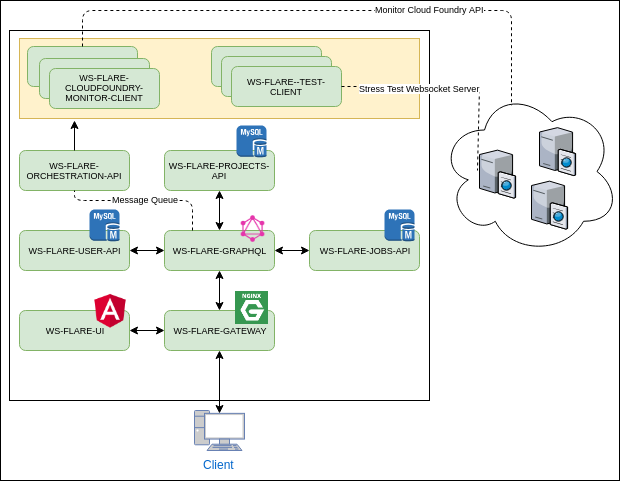

The diagram above was exported from draw.io. Its source (the exported page's mxGraphModel, read from the mxfile embedded in the PNG):
<mxGraphModel dx="1007" dy="510" grid="1" gridSize="10" guides="1" tooltips="1" connect="1" arrows="1" fold="1" page="1" pageScale="1" pageWidth="850" pageHeight="1100" math="0" shadow="0">
  <root>
    <mxCell id="0" />
    <mxCell id="1" parent="0" />
    <mxCell id="S8SFjlzVj_BBTWUE7yB--1" value="" style="rounded=0;whiteSpace=wrap;html=1;" vertex="1" parent="1">
      <mxGeometry x="41" y="10" width="619" height="480" as="geometry" />
    </mxCell>
    <mxCell id="S8SFjlzVj_BBTWUE7yB--9" value="" style="rounded=0;whiteSpace=wrap;html=1;fontSize=9;" vertex="1" parent="1">
      <mxGeometry x="50" y="40" width="420" height="370" as="geometry" />
    </mxCell>
    <mxCell id="S8SFjlzVj_BBTWUE7yB--2" value="WS-FLARE-UI&lt;font style=&quot;font-size: 9px&quot;&gt;&lt;br style=&quot;font-size: 9px&quot;&gt;&lt;/font&gt;" style="rounded=1;whiteSpace=wrap;html=1;fontSize=9;fillColor=#d5e8d4;strokeColor=#82b366;" vertex="1" parent="1">
      <mxGeometry x="60" y="320" width="110" height="40" as="geometry" />
    </mxCell>
    <mxCell id="S8SFjlzVj_BBTWUE7yB--3" value="WS-FLARE-USER-API&lt;font style=&quot;font-size: 9px;&quot;&gt;&lt;br style=&quot;font-size: 9px;&quot;&gt;&lt;/font&gt;" style="rounded=1;whiteSpace=wrap;html=1;fontSize=9;fillColor=#d5e8d4;strokeColor=#82b366;" vertex="1" parent="1">
      <mxGeometry x="60" y="240" width="110" height="40" as="geometry" />
    </mxCell>
    <mxCell id="S8SFjlzVj_BBTWUE7yB--4" value="WS-FLARE-PROJECTS-API&lt;font style=&quot;font-size: 9px&quot;&gt;&lt;br style=&quot;font-size: 9px&quot;&gt;&lt;/font&gt;" style="rounded=1;whiteSpace=wrap;html=1;fontSize=9;fillColor=#d5e8d4;strokeColor=#82b366;" vertex="1" parent="1">
      <mxGeometry x="205" y="160" width="110" height="40" as="geometry" />
    </mxCell>
    <mxCell id="S8SFjlzVj_BBTWUE7yB--5" value="WS-FLARE-GRAPHQL&lt;font style=&quot;font-size: 9px&quot;&gt;&lt;br style=&quot;font-size: 9px&quot;&gt;&lt;/font&gt;" style="rounded=1;whiteSpace=wrap;html=1;fontSize=9;fillColor=#d5e8d4;strokeColor=#82b366;" vertex="1" parent="1">
      <mxGeometry x="205" y="240" width="110" height="40" as="geometry" />
    </mxCell>
    <mxCell id="S8SFjlzVj_BBTWUE7yB--6" value="WS-FLARE-ORCHESTRATION-API&lt;font style=&quot;font-size: 9px&quot;&gt;&lt;br style=&quot;font-size: 9px&quot;&gt;&lt;/font&gt;" style="rounded=1;whiteSpace=wrap;html=1;fontSize=9;fillColor=#d5e8d4;strokeColor=#82b366;" vertex="1" parent="1">
      <mxGeometry x="60" y="160" width="110" height="40" as="geometry" />
    </mxCell>
    <mxCell id="S8SFjlzVj_BBTWUE7yB--7" value="WS-FLARE-JOBS-API&lt;font style=&quot;font-size: 9px&quot;&gt;&lt;br style=&quot;font-size: 9px&quot;&gt;&lt;/font&gt;" style="rounded=1;whiteSpace=wrap;html=1;fontSize=9;fillColor=#d5e8d4;strokeColor=#82b366;" vertex="1" parent="1">
      <mxGeometry x="350" y="240" width="110" height="40" as="geometry" />
    </mxCell>
    <mxCell id="S8SFjlzVj_BBTWUE7yB--8" value="WS-FLARE-GATEWAY&lt;font style=&quot;font-size: 9px&quot;&gt;&lt;br style=&quot;font-size: 9px&quot;&gt;&lt;/font&gt;" style="rounded=1;whiteSpace=wrap;html=1;fontSize=9;fillColor=#d5e8d4;strokeColor=#82b366;" vertex="1" parent="1">
      <mxGeometry x="205" y="320" width="110" height="40" as="geometry" />
    </mxCell>
    <mxCell id="S8SFjlzVj_BBTWUE7yB--11" value="" style="endArrow=classic;startArrow=classic;html=1;fontSize=9;entryX=0.5;entryY=1;entryDx=0;entryDy=0;exitX=0.5;exitY=0;exitDx=0;exitDy=0;" edge="1" parent="1" source="S8SFjlzVj_BBTWUE7yB--8" target="S8SFjlzVj_BBTWUE7yB--5">
      <mxGeometry width="50" height="50" relative="1" as="geometry">
        <mxPoint x="220" y="380" as="sourcePoint" />
        <mxPoint x="270" y="330" as="targetPoint" />
      </mxGeometry>
    </mxCell>
    <mxCell id="S8SFjlzVj_BBTWUE7yB--12" value="" style="endArrow=classic;startArrow=classic;html=1;fontSize=9;exitX=1;exitY=0.5;exitDx=0;exitDy=0;entryX=0;entryY=0.5;entryDx=0;entryDy=0;" edge="1" parent="1" source="S8SFjlzVj_BBTWUE7yB--2" target="S8SFjlzVj_BBTWUE7yB--8">
      <mxGeometry width="50" height="50" relative="1" as="geometry">
        <mxPoint x="300" y="260" as="sourcePoint" />
        <mxPoint x="350" y="210" as="targetPoint" />
      </mxGeometry>
    </mxCell>
    <mxCell id="S8SFjlzVj_BBTWUE7yB--13" value="Client" style="fontColor=#0066CC;verticalAlign=top;verticalLabelPosition=bottom;labelPosition=center;align=center;html=1;outlineConnect=0;fillColor=#CCCCCC;strokeColor=#6881B3;gradientColor=none;gradientDirection=north;strokeWidth=2;shape=mxgraph.networks.pc;" vertex="1" parent="1">
      <mxGeometry x="235" y="420" width="50" height="40" as="geometry" />
    </mxCell>
    <mxCell id="S8SFjlzVj_BBTWUE7yB--14" value="" style="endArrow=classic;startArrow=classic;html=1;fontSize=9;exitX=0.5;exitY=0.07;exitDx=0;exitDy=0;exitPerimeter=0;entryX=0.5;entryY=1;entryDx=0;entryDy=0;" edge="1" parent="1" source="S8SFjlzVj_BBTWUE7yB--13" target="S8SFjlzVj_BBTWUE7yB--8">
      <mxGeometry width="50" height="50" relative="1" as="geometry">
        <mxPoint x="360" y="460" as="sourcePoint" />
        <mxPoint x="410" y="410" as="targetPoint" />
      </mxGeometry>
    </mxCell>
    <mxCell id="S8SFjlzVj_BBTWUE7yB--15" value="" style="endArrow=classic;startArrow=classic;html=1;fontSize=9;exitX=1;exitY=0.5;exitDx=0;exitDy=0;entryX=0;entryY=0.5;entryDx=0;entryDy=0;" edge="1" parent="1" source="S8SFjlzVj_BBTWUE7yB--3" target="S8SFjlzVj_BBTWUE7yB--5">
      <mxGeometry width="50" height="50" relative="1" as="geometry">
        <mxPoint x="210" y="330" as="sourcePoint" />
        <mxPoint x="210" y="270" as="targetPoint" />
      </mxGeometry>
    </mxCell>
    <mxCell id="S8SFjlzVj_BBTWUE7yB--16" value="" style="endArrow=classic;startArrow=classic;html=1;fontSize=9;exitX=1;exitY=0.5;exitDx=0;exitDy=0;entryX=0;entryY=0.5;entryDx=0;entryDy=0;" edge="1" parent="1" source="S8SFjlzVj_BBTWUE7yB--5" target="S8SFjlzVj_BBTWUE7yB--7">
      <mxGeometry width="50" height="50" relative="1" as="geometry">
        <mxPoint x="280" y="210" as="sourcePoint" />
        <mxPoint x="330" y="160" as="targetPoint" />
      </mxGeometry>
    </mxCell>
    <mxCell id="S8SFjlzVj_BBTWUE7yB--17" value="" style="endArrow=classic;startArrow=classic;html=1;fontSize=9;exitX=0.5;exitY=0;exitDx=0;exitDy=0;entryX=0.5;entryY=1;entryDx=0;entryDy=0;" edge="1" parent="1" source="S8SFjlzVj_BBTWUE7yB--5" target="S8SFjlzVj_BBTWUE7yB--4">
      <mxGeometry width="50" height="50" relative="1" as="geometry">
        <mxPoint x="600" y="250" as="sourcePoint" />
        <mxPoint x="650" y="200" as="targetPoint" />
      </mxGeometry>
    </mxCell>
    <mxCell id="S8SFjlzVj_BBTWUE7yB--18" value="" style="endArrow=none;dashed=1;html=1;fontSize=9;exitX=0.25;exitY=0;exitDx=0;exitDy=0;entryX=0.5;entryY=1;entryDx=0;entryDy=0;" edge="1" parent="1" source="S8SFjlzVj_BBTWUE7yB--5" target="S8SFjlzVj_BBTWUE7yB--6">
      <mxGeometry width="50" height="50" relative="1" as="geometry">
        <mxPoint x="130" y="220" as="sourcePoint" />
        <mxPoint x="180" y="170" as="targetPoint" />
        <Array as="points">
          <mxPoint x="233" y="210" />
          <mxPoint x="115" y="210" />
        </Array>
      </mxGeometry>
    </mxCell>
    <mxCell id="S8SFjlzVj_BBTWUE7yB--25" value="Message Queue" style="text;html=1;resizable=0;points=[];align=center;verticalAlign=middle;labelBackgroundColor=#ffffff;fontSize=9;" vertex="1" connectable="0" parent="S8SFjlzVj_BBTWUE7yB--18">
      <mxGeometry x="0.0046" y="-1" relative="1" as="geometry">
        <mxPoint x="1" as="offset" />
      </mxGeometry>
    </mxCell>
    <mxCell id="S8SFjlzVj_BBTWUE7yB--20" value="" style="outlineConnect=0;dashed=0;verticalLabelPosition=bottom;verticalAlign=top;align=center;html=1;shape=mxgraph.aws3.mysql_db_instance;fillColor=#2E73B8;gradientColor=none;fontSize=9;" vertex="1" parent="1">
      <mxGeometry x="425" y="219" width="30" height="32" as="geometry" />
    </mxCell>
    <mxCell id="S8SFjlzVj_BBTWUE7yB--21" value="" style="outlineConnect=0;dashed=0;verticalLabelPosition=bottom;verticalAlign=top;align=center;html=1;shape=mxgraph.aws3.mysql_db_instance;fillColor=#2E73B8;gradientColor=none;fontSize=9;" vertex="1" parent="1">
      <mxGeometry x="277" y="135" width="30" height="32" as="geometry" />
    </mxCell>
    <mxCell id="S8SFjlzVj_BBTWUE7yB--23" value="" style="outlineConnect=0;dashed=0;verticalLabelPosition=bottom;verticalAlign=top;align=center;html=1;shape=mxgraph.aws3.mysql_db_instance;fillColor=#2E73B8;gradientColor=none;fontSize=9;" vertex="1" parent="1">
      <mxGeometry x="130" y="219" width="30" height="32" as="geometry" />
    </mxCell>
    <mxCell id="S8SFjlzVj_BBTWUE7yB--26" value="" style="shape=image;verticalLabelPosition=bottom;labelBackgroundColor=#ffffff;verticalAlign=top;aspect=fixed;imageAspect=0;image=https://cdn3.iconfinder.com/data/icons/logos-3/250/angular-512.png;" vertex="1" parent="1">
      <mxGeometry x="130" y="299" width="42" height="42" as="geometry" />
    </mxCell>
    <mxCell id="S8SFjlzVj_BBTWUE7yB--27" value="" style="shape=image;verticalLabelPosition=bottom;labelBackgroundColor=#ffffff;verticalAlign=top;aspect=fixed;imageAspect=0;image=https://upload.wikimedia.org/wikipedia/commons/thumb/1/17/GraphQL_Logo.svg/2000px-GraphQL_Logo.svg.png;" vertex="1" parent="1">
      <mxGeometry x="280" y="225" width="27" height="27" as="geometry" />
    </mxCell>
    <mxCell id="S8SFjlzVj_BBTWUE7yB--28" value="" style="shape=image;verticalLabelPosition=bottom;labelBackgroundColor=#ffffff;verticalAlign=top;aspect=fixed;imageAspect=0;image=http://www.myiconfinder.com/uploads/iconsets/256-256-cf2ed3956a3a1484f83ed20d7e987f21.png;" vertex="1" parent="1">
      <mxGeometry x="276" y="301" width="33" height="33" as="geometry" />
    </mxCell>
    <mxCell id="S8SFjlzVj_BBTWUE7yB--30" value="" style="rounded=0;whiteSpace=wrap;html=1;fontSize=9;fillColor=#fff2cc;strokeColor=#d6b656;" vertex="1" parent="1">
      <mxGeometry x="60" y="48" width="400" height="80" as="geometry" />
    </mxCell>
    <mxCell id="S8SFjlzVj_BBTWUE7yB--32" value="&lt;font style=&quot;font-size: 9px&quot;&gt;&lt;br style=&quot;font-size: 9px&quot;&gt;&lt;/font&gt;" style="rounded=1;whiteSpace=wrap;html=1;fontSize=9;fillColor=#d5e8d4;strokeColor=#82b366;" vertex="1" parent="1">
      <mxGeometry x="68" y="56" width="110" height="40" as="geometry" />
    </mxCell>
    <mxCell id="S8SFjlzVj_BBTWUE7yB--33" value="&lt;font style=&quot;font-size: 9px&quot;&gt;&lt;br&gt;&lt;br style=&quot;font-size: 9px&quot;&gt;&lt;/font&gt;" style="rounded=1;whiteSpace=wrap;html=1;fontSize=9;fillColor=#d5e8d4;strokeColor=#82b366;" vertex="1" parent="1">
      <mxGeometry x="80" y="68" width="110" height="40" as="geometry" />
    </mxCell>
    <mxCell id="S8SFjlzVj_BBTWUE7yB--34" value="WS-FLARE-CLOUDFOUNDRY-MONITOR-CLIENT&lt;font style=&quot;font-size: 9px&quot;&gt;&lt;br style=&quot;font-size: 9px&quot;&gt;&lt;/font&gt;" style="rounded=1;whiteSpace=wrap;html=1;fontSize=9;fillColor=#d5e8d4;strokeColor=#82b366;" vertex="1" parent="1">
      <mxGeometry x="90" y="78" width="110" height="40" as="geometry" />
    </mxCell>
    <mxCell id="S8SFjlzVj_BBTWUE7yB--35" value="WS-FLARE--TEST-CLIENT&lt;font style=&quot;font-size: 9px&quot;&gt;&lt;br style=&quot;font-size: 9px&quot;&gt;&lt;/font&gt;" style="rounded=1;whiteSpace=wrap;html=1;fontSize=9;fillColor=#d5e8d4;strokeColor=#82b366;" vertex="1" parent="1">
      <mxGeometry x="252" y="56" width="110" height="40" as="geometry" />
    </mxCell>
    <mxCell id="S8SFjlzVj_BBTWUE7yB--36" value="WS-FLARE--TEST-CLIENT&lt;font style=&quot;font-size: 9px&quot;&gt;&lt;br style=&quot;font-size: 9px&quot;&gt;&lt;/font&gt;" style="rounded=1;whiteSpace=wrap;html=1;fontSize=9;fillColor=#d5e8d4;strokeColor=#82b366;" vertex="1" parent="1">
      <mxGeometry x="262" y="66" width="110" height="40" as="geometry" />
    </mxCell>
    <mxCell id="S8SFjlzVj_BBTWUE7yB--37" value="WS-FLARE--TEST-CLIENT&lt;font style=&quot;font-size: 9px&quot;&gt;&lt;br style=&quot;font-size: 9px&quot;&gt;&lt;/font&gt;" style="rounded=1;whiteSpace=wrap;html=1;fontSize=9;fillColor=#d5e8d4;strokeColor=#82b366;" vertex="1" parent="1">
      <mxGeometry x="272" y="76" width="110" height="40" as="geometry" />
    </mxCell>
    <mxCell id="S8SFjlzVj_BBTWUE7yB--38" value="" style="ellipse;shape=cloud;whiteSpace=wrap;html=1;fontSize=9;" vertex="1" parent="1">
      <mxGeometry x="480" y="98" width="180" height="166" as="geometry" />
    </mxCell>
    <mxCell id="S8SFjlzVj_BBTWUE7yB--39" value="" style="endArrow=none;dashed=1;html=1;fontSize=9;exitX=0.5;exitY=0;exitDx=0;exitDy=0;entryX=0.4;entryY=0.1;entryDx=0;entryDy=0;entryPerimeter=0;" edge="1" parent="1" source="S8SFjlzVj_BBTWUE7yB--32" target="S8SFjlzVj_BBTWUE7yB--38">
      <mxGeometry width="50" height="50" relative="1" as="geometry">
        <mxPoint x="690" y="150" as="sourcePoint" />
        <mxPoint x="740" y="100" as="targetPoint" />
        <Array as="points">
          <mxPoint x="123" y="20" />
          <mxPoint x="552" y="20" />
        </Array>
      </mxGeometry>
    </mxCell>
    <mxCell id="S8SFjlzVj_BBTWUE7yB--40" value="Monitor Cloud Foundry API" style="text;html=1;resizable=0;points=[];align=center;verticalAlign=middle;labelBackgroundColor=#ffffff;fontSize=9;" vertex="1" connectable="0" parent="S8SFjlzVj_BBTWUE7yB--39">
      <mxGeometry x="0.3696" y="1" relative="1" as="geometry">
        <mxPoint as="offset" />
      </mxGeometry>
    </mxCell>
    <mxCell id="S8SFjlzVj_BBTWUE7yB--41" value="" style="verticalLabelPosition=bottom;aspect=fixed;html=1;verticalAlign=top;strokeColor=none;align=center;outlineConnect=0;shape=mxgraph.citrix.cache_server;fontSize=9;" vertex="1" parent="1">
      <mxGeometry x="520" y="158.5" width="36" height="49" as="geometry" />
    </mxCell>
    <mxCell id="S8SFjlzVj_BBTWUE7yB--42" value="" style="verticalLabelPosition=bottom;aspect=fixed;html=1;verticalAlign=top;strokeColor=none;align=center;outlineConnect=0;shape=mxgraph.citrix.cache_server;fontSize=9;" vertex="1" parent="1">
      <mxGeometry x="580" y="136" width="36" height="49" as="geometry" />
    </mxCell>
    <mxCell id="S8SFjlzVj_BBTWUE7yB--43" value="" style="verticalLabelPosition=bottom;aspect=fixed;html=1;verticalAlign=top;strokeColor=none;align=center;outlineConnect=0;shape=mxgraph.citrix.cache_server;fontSize=9;" vertex="1" parent="1">
      <mxGeometry x="572" y="189.5" width="36" height="49" as="geometry" />
    </mxCell>
    <mxCell id="S8SFjlzVj_BBTWUE7yB--44" value="" style="endArrow=none;dashed=1;html=1;fontSize=9;exitX=1;exitY=0.5;exitDx=0;exitDy=0;entryX=-0.042;entryY=0.439;entryDx=0;entryDy=0;entryPerimeter=0;" edge="1" parent="1" source="S8SFjlzVj_BBTWUE7yB--37" target="S8SFjlzVj_BBTWUE7yB--41">
      <mxGeometry width="50" height="50" relative="1" as="geometry">
        <mxPoint x="500" y="130" as="sourcePoint" />
        <mxPoint x="550" y="80" as="targetPoint" />
        <Array as="points">
          <mxPoint x="520" y="96" />
        </Array>
      </mxGeometry>
    </mxCell>
    <mxCell id="S8SFjlzVj_BBTWUE7yB--45" value="Stress Test Websocket Server" style="text;html=1;resizable=0;points=[];align=center;verticalAlign=middle;labelBackgroundColor=#ffffff;fontSize=9;" vertex="1" connectable="0" parent="S8SFjlzVj_BBTWUE7yB--44">
      <mxGeometry x="-0.0587" y="-1" relative="1" as="geometry">
        <mxPoint x="-26" y="1" as="offset" />
      </mxGeometry>
    </mxCell>
    <mxCell id="S8SFjlzVj_BBTWUE7yB--46" value="" style="endArrow=classic;html=1;fontSize=9;" edge="1" parent="1" source="S8SFjlzVj_BBTWUE7yB--6">
      <mxGeometry width="50" height="50" relative="1" as="geometry">
        <mxPoint x="115" y="139.28932188134524" as="sourcePoint" />
        <mxPoint x="115" y="130" as="targetPoint" />
      </mxGeometry>
    </mxCell>
  </root>
</mxGraphModel>